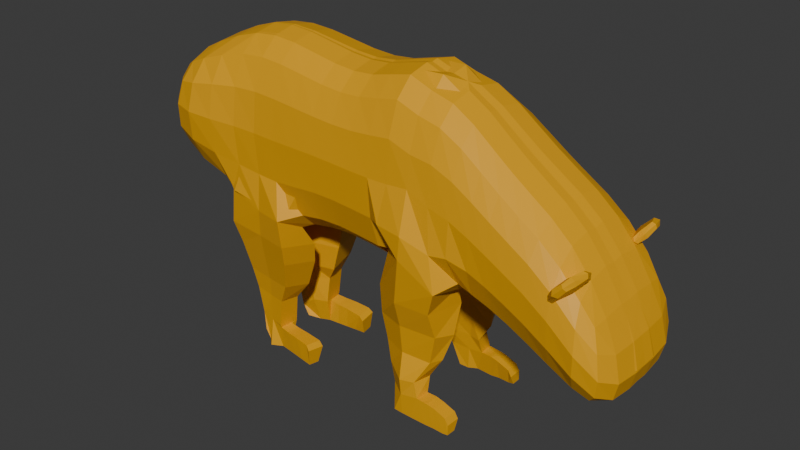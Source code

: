 # Source: OSO.blend  (saved by Blender 4.2.66; exported with 4.5.12 LTS)
import bpy
from mathutils import Matrix  # noqa: F401  (used for matrix-valued properties, if any)

bpy.ops.wm.read_factory_settings(use_empty=True)
scene = bpy.context.scene
scene.name = 'Scene'

# ---- collections
col_collection = bpy.data.collections.new('Collection'); scene.collection.children.link(col_collection)

# ---- materials (node trees are filled in below, after node groups)
mat_material = bpy.data.materials.new('Material')
mat_material.alpha_threshold = 0.0
mat_material.use_transparent_shadow = False
mat_material.roughness = 0.5
mat_material.line_color = (0.0, 0.0, 0.0, 1.0)

# ---- material node trees
mat_material.use_nodes = True; mat_material.node_tree.nodes.clear()
_N = mat_material.node_tree.nodes; _L = mat_material.node_tree.links
n0 = _N.new('ShaderNodeOutputMaterial'); n0.name = 'Material Output'; n0.location = (300, 300)
n1 = _N.new('ShaderNodeBsdfPrincipled'); n1.name = 'Principled BSDF'; n1.location = (10, 300)
n1.inputs[0].default_value = (0.8003, 0.3818, 0.0, 1.0)
n1.inputs[3].default_value = 1.45
_L.new(n1.outputs[0], n0.inputs[0])
n0.is_active_output = True

# ---- world
world_world = bpy.data.worlds.new('World'); scene.world = world_world
world_world.use_nodes = True; world_world.node_tree.nodes.clear()
_N = world_world.node_tree.nodes; _L = world_world.node_tree.links
n0 = _N.new('ShaderNodeOutputWorld'); n0.name = 'World Output'; n0.location = (300, 300)
n1 = _N.new('ShaderNodeBackground'); n1.name = 'Background'; n1.location = (10, 300)
n1.inputs[0].default_value = (0.05088, 0.05088, 0.05088, 1.0)
_L.new(n1.outputs[0], n0.inputs[0])
n0.is_active_output = True
world_world.color = (0.05088, 0.05088, 0.05088)
world_world.sun_shadow_jitter_overblur = 0.0

# ---- meshes
me_cube = bpy.data.meshes.new('Cube')
me_cube.from_pydata([(-0.3294, 0.2954, 0.6767), (-0.4164, 0.4045, -0.4258), (-0.336, -0.3114, 0.6708), (-0.452, -0.3822, -0.4182), (-0.9789, 0.2784, 0.4461), (-1.104, 0.2784, -0.1115), (-0.9759, -0.2912, 0.4518), (-1.103, -0.2912, -0.1163), (-1.175, -0.006418, -0.165), (-0.8311, 0.3342, -0.2873), (-0.3346, 0.3966, 0.1307), (-1.069, -0.3471, 0.1829), (-0.3631, -0.4125, 0.1291), (-1.069, 0.3342, 0.1829), (-0.7289, -0.3471, 0.5631), (-0.3466, -0.007982, 0.8257), (-0.8298, -0.3471, -0.2899), (-1.014, -0.006418, 0.4983), (-0.7305, 0.3342, 0.5579), (-0.3972, -0.007982, -0.6215), (-0.73, -0.006418, 0.6793), (-0.7904, -0.4745, 0.1592), (-1.168, -0.006418, 0.1881), (-0.8646, -0.006418, -0.4243), (0.4704, 0.2658, 0.6278), (-0.7859, 0.4616, 0.1585), (0.06625, 0.2752, 0.6826), (0.09706, 0.3775, -0.5034), (0.05759, -0.3068, 0.6739), (0.09404, -0.447, -0.5176), (0.06598, 0.3676, 0.1131), (0.03132, -0.3992, 0.1109), (0.04496, -0.0158, 0.8347), (-0.02112, -0.0158, -0.6913), (0.4226, 0.2658, -0.4488), (0.4618, -0.3162, 0.6192), (0.4139, -0.3162, -0.4488), (0.4626, 0.3582, 0.1146), (0.428, -0.4086, 0.1125), (0.4509, -0.02519, 0.7689), (0.371, -0.02519, -0.6185), (1.181, 0.243, 0.6948), (0.8314, 0.2555, 0.6253), (0.8011, 0.2555, -0.4491), (0.8228, -0.3265, 0.6166), (0.7924, -0.3265, -0.4491), (0.8396, 0.3479, 0.104), (0.8049, -0.4189, 0.1018), (0.8077, -0.03549, 0.7692), (0.7489, -0.03549, -0.6155), (1.546, 0.2331, 0.593), (1.188, 0.243, -0.464), (1.172, -0.339, 0.6861), (1.07, -0.315, -0.4663), (1.197, 0.3354, 0.1112), (1.162, -0.4314, 0.1091), (1.157, -0.04802, 0.8538), (1.143, -0.04802, -0.6322), (1.886, 0.2239, 0.3842), (1.531, 0.2331, -0.488), (1.538, -0.3489, 0.5843), (1.609, -0.4725, -0.5752), (1.561, 0.3255, 0.05723), (1.526, -0.4413, 0.05506), (1.522, -0.05792, 0.7413), (1.48, -0.05792, -0.6513), (2.185, 0.2161, 0.1774), (1.84, 0.2239, -0.5324), (1.877, -0.3581, 0.3756), (1.831, -0.3581, -0.5324), (1.897, 0.3163, -0.05491), (1.862, -0.4505, -0.05708), (1.86, -0.06706, 0.5113), (1.782, -0.06706, -0.6842), (2.521, 0.2084, -0.07268), (2.139, 0.2161, -0.6396), (2.176, -0.3659, 0.1687), (2.13, -0.3659, -0.6396), (2.183, 0.3085, -0.2028), (2.148, -0.4583, -0.2049), (2.164, -0.07487, 0.2913), (2.086, -0.07487, -0.7845), (2.788, 0.178, -0.4105), (2.484, 0.2084, -0.8125), (2.512, -0.3736, -0.08134), (2.475, -0.3736, -0.8125), (2.536, 0.3008, -0.4206), (2.502, -0.466, -0.4228), (2.494, -0.08259, 0.03572), (2.427, -0.08259, -0.9475), (2.795, 0.178, -0.9636), (2.777, -0.3544, -0.4175), (2.784, -0.3544, -0.9636), (2.894, 0.2307, -0.7521), (2.865, -0.4083, -0.7539), (2.787, -0.08883, -0.3847), (2.787, -0.08883, -1.047), (2.949, -0.09005, -0.8314), (2.49, -0.4519, -0.2452), (2.61, -0.4928, -0.09806), (2.529, -0.4537, -0.284), (2.649, -0.4946, -0.1368), (2.609, -0.2771, -0.1322), (2.677, -0.3759, -0.03947), (2.647, -0.2789, -0.171), (2.716, -0.3777, -0.07826), (-1.152, 0.1644, -0.1453), (-1.152, -0.1772, -0.1489), (-0.595, 0.3201, -0.3784), (-1.01, 0.3169, -0.1887), (-0.3291, 0.3731, 0.441), (-0.3407, 0.3731, -0.1924), (-1.101, -0.3297, 0.01116), (-1.022, -0.3297, 0.3443), (-0.3494, -0.3891, 0.4367), (-0.3609, -0.3891, -0.1929), (-1.024, 0.3169, 0.3405), (-1.101, 0.3169, 0.01472), (-0.5387, -0.3333, 0.625), (-0.8827, -0.3297, 0.502), (-0.3395, 0.16, 0.7965), (-0.34, -0.1759, 0.7925), (-1.008, -0.3297, -0.1932), (-0.5974, -0.3333, -0.3795), (-1.001, -0.1772, 0.4839), (-1.003, 0.1644, 0.48), (-0.8861, 0.3169, 0.4951), (-0.5362, 0.3201, 0.6252), (-0.426, -0.1185, -0.5795), (-0.4519, 0.2238, -0.6059), (-0.7272, 0.1799, 0.6515), (-0.8887, -0.006418, 0.5979), (-0.7252, -0.1928, 0.6551), (-0.5439, -0.006614, 0.762), (-0.583, -0.4509, 0.1438), (-0.7563, -0.4427, 0.3895), (-0.9528, -0.4427, 0.173), (-0.8122, -0.4427, -0.08784), (-1.142, -0.1928, 0.1873), (-1.105, -0.006418, 0.3585), (-1.142, 0.1799, 0.1874), (-1.202, -0.006418, 0.005644), (-0.8538, 0.1799, -0.3949), (-0.6296, -0.006614, -0.5325), (-0.852, -0.1928, -0.3967), (-1.057, -0.006418, -0.3054), (-0.1307, 0.2812, 0.6939), (-0.1521, -0.01131, 0.8477), (-0.1391, -0.3038, 0.6856), (-0.1614, -0.3974, 0.1172), (-0.953, 0.4298, 0.1724), (-0.7544, 0.4298, 0.3858), (-0.5665, 0.4376, 0.1442), (-0.81, 0.4298, -0.08612), (0.07074, 0.3469, 0.4385), (0.05345, 0.3469, -0.2313), (0.04583, -0.3785, 0.4322), (0.02854, -0.3785, -0.2316), (0.0531, 0.146, 0.8056), (0.05202, -0.1776, 0.7996), (0.121, -0.2387, -0.6451), (-0.003247, 0.146, -0.6542), (0.2614, -0.3115, 0.6467), (0.2292, -0.4039, 0.1115), (0.2701, 0.2705, 0.6553), (0.2502, -0.02048, 0.8018), (-0.1275, 0.3747, 0.1193), (-0.2019, -0.01131, -0.6783), (-0.1635, -0.3963, -0.5289), (-0.148, 0.3856, -0.4886), (0.4714, 0.3375, 0.4074), (0.4474, 0.3375, -0.196), (0.4464, -0.3879, 0.4011), (0.4225, -0.3879, -0.1963), (0.4588, 0.1366, 0.7412), (0.4577, -0.187, 0.7352), (0.3879, -0.187, -0.5828), (0.389, 0.1366, -0.5828), (0.6548, 0.3534, 0.1101), (0.656, 0.2609, 0.615), (0.6474, -0.321, 0.6063), (0.6202, -0.4134, 0.1079), (0.2639, 0.3629, 0.1136), (0.2245, 0.2705, -0.4825), (0.173, -0.02048, -0.6591), (0.2158, -0.3115, -0.4825), (0.8406, 0.3272, 0.3995), (0.8268, 0.3272, -0.2026), (0.8157, -0.3982, 0.3933), (0.8018, -0.3982, -0.2028), (0.8162, 0.1263, 0.7411), (0.8151, -0.1973, 0.7352), (0.7658, -0.1973, -0.5803), (0.7669, 0.1263, -0.5803), (1.005, 0.2492, 0.6597), (0.9803, -0.0418, 0.8123), (0.9874, -0.3328, -0.4638), (0.9477, -0.0418, -0.6314), (0.6124, 0.2609, -0.4392), (0.5598, -0.03004, -0.6057), (0.6346, -0.03004, 0.7547), (0.6038, -0.321, -0.4392), (1.191, 0.3147, 0.4385), (1.199, 0.3147, -0.212), (1.166, -0.4107, 0.4323), (1.127, -0.4874, -0.1833), (1.165, 0.1138, 0.8238), (1.164, -0.2098, 0.8178), (0.9718, -0.09548, -0.6229), (1.16, 0.1138, -0.5967), (1.365, 0.2377, -0.4389), (1.379, 0.3302, 0.1291), (1.345, -0.4366, 0.127), (1.333, -0.5113, -0.3787), (0.9839, -0.4252, 0.1003), (0.9958, -0.3328, 0.6511), (1.019, 0.3416, 0.1025), (0.9961, 0.2492, -0.4638), (1.558, 0.3048, 0.3588), (1.553, 0.3048, -0.247), (1.533, -0.4206, 0.3526), (1.558, -0.4644, -0.286), (1.53, 0.1039, 0.7126), (1.529, -0.2197, 0.7067), (1.576, -0.1743, -0.6624), (1.498, 0.1039, -0.6165), (1.697, -0.06259, 0.6375), (1.714, -0.3536, 0.4915), (1.633, -0.06259, -0.6556), (1.688, 0.2284, -0.4979), (1.319, -0.05325, -0.6058), (1.339, -0.05325, 0.7884), (1.363, 0.2377, 0.7027), (1.355, -0.3442, 0.6229), (1.898, 0.2956, 0.1941), (1.875, 0.2956, -0.3173), (1.874, -0.4297, 0.1878), (1.851, -0.4331, -0.3176), (1.869, 0.09476, 0.4853), (1.868, -0.2289, 0.4794), (1.8, -0.2289, -0.6508), (1.801, 0.09476, -0.6508), (2.026, -0.3621, 0.2689), (2.005, -0.4545, -0.1291), (2.035, 0.2199, 0.2775), (2.011, -0.07107, 0.397), (1.72, -0.3536, -0.4979), (1.702, -0.446, 0.01166), (1.736, 0.3208, 0.01383), (1.723, 0.2284, 0.5001), (2.189, 0.2878, 0.01409), (2.167, 0.2878, -0.44), (2.165, -0.4375, 0.007865), (2.142, -0.4375, -0.4403), (2.172, 0.08696, 0.267), (2.171, -0.2367, 0.2611), (2.103, -0.2367, -0.7519), (2.104, 0.08696, -0.7519), (2.349, 0.2123, 0.0693), (2.328, -0.07872, 0.1791), (2.294, -0.3697, -0.7183), (2.25, -0.07872, -0.8615), (2.04, 0.3123, -0.127), (1.987, 0.2199, -0.579), (1.932, -0.07107, -0.7263), (1.979, -0.3621, -0.579), (2.535, 0.2801, -0.2235), (2.517, 0.2801, -0.6332), (2.51, -0.4453, -0.2298), (2.493, -0.4453, -0.6335), (2.503, 0.07923, 0.0121), (2.502, -0.2444, 0.006144), (2.445, -0.2444, -0.9161), (2.446, 0.07923, -0.9161), (2.705, -0.4616, -0.5992), (2.662, -0.3729, -0.9092), (2.649, -0.0862, -0.1571), (2.673, -0.3729, -0.2668), (2.312, -0.4621, -0.2944), (2.341, -0.3697, 0.06064), (2.347, 0.3047, -0.2923), (2.303, 0.2123, -0.7183), (2.854, 0.2152, -0.5674), (2.865, 0.2152, -0.8943), (2.833, -0.3927, -0.5725), (2.843, -0.3927, -0.8945), (2.792, 0.07476, -0.3959), (2.787, -0.2522, -0.4008), (2.793, -0.2522, -1.022), (2.797, 0.07476, -1.022), (2.95, 0.09381, -0.8203), (2.899, -0.0899, -0.6213), (2.934, -0.2736, -0.8213), (2.907, -0.0899, -0.9803), (2.739, 0.2892, -0.5971), (2.671, 0.2007, -0.9092), (2.616, -0.0862, -1.023), (2.682, 0.2007, -0.2584), (2.497, -0.457, -0.2767), (2.548, -0.496, -0.1549), (2.631, -0.5093, -0.1151), (2.596, -0.4982, -0.2022), (2.583, -0.3754, -0.237), (2.692, -0.4558, -0.1015), (2.693, -0.3135, -0.1274), (2.627, -0.2624, -0.154), (2.709, -0.3726, -0.04678), (2.641, -0.308, -0.08425), (2.536, -0.3732, -0.1897), (2.645, -0.4535, -0.05419), (-0.5391, 0.1728, 0.7333), (-0.8847, 0.173, 0.5725), (-0.8823, -0.1858, 0.5773), (-0.5384, -0.1861, 0.7332), (-0.5909, -0.4222, -0.1456), (-0.5596, -0.4222, 0.4176), (-0.913, -0.4149, 0.3609), (-0.9835, -0.4149, -0.02834), (-1.175, -0.1858, 0.01211), (-1.084, -0.1858, 0.3515), (-1.085, 0.173, 0.3493), (-1.175, 0.173, 0.01453), (-1.042, 0.173, -0.2779), (-0.6174, 0.1728, -0.5005), (-0.6167, -0.1861, -0.5013), (-1.04, -0.1858, -0.281), (-0.1883, -0.2084, -0.6321), (-0.1254, 0.3537, 0.4466), (-0.145, -0.1739, 0.8127), (-0.1497, -0.3763, 0.4406), (-0.9843, 0.4021, -0.02528), (-0.9148, 0.4021, 0.3561), (-0.5484, 0.409, 0.4178), (-0.5798, 0.409, -0.1448), (0.1909, 0.1413, -0.6226), (0.2718, 0.3422, 0.4232), (0.2469, -0.3832, 0.4169), (0.2582, 0.1413, 0.7734), (-0.1594, -0.3763, -0.2236), (-0.1351, 0.3537, -0.2234), (-0.144, 0.1513, 0.8184), (-0.1846, 0.1513, -0.6414), (0.6417, -0.1919, 0.7212), (0.5779, 0.1318, -0.5704), (0.6607, 0.3326, 0.3975), (0.6357, -0.3927, 0.3912), (0.2571, -0.1823, 0.7674), (0.2243, -0.3832, -0.2157), (0.2492, 0.3422, -0.2154), (0.1899, -0.1823, -0.6226), (1.015, 0.3209, 0.4164), (0.9903, -0.4045, 0.4102), (0.9888, 0.12, 0.7832), (0.9642, -0.2036, -0.596), (0.6143, -0.3927, -0.1933), (0.6392, 0.3326, -0.193), (0.5768, -0.1919, -0.5704), (0.6427, 0.1318, 0.7272), (1.348, 0.1086, 0.8299), (1.327, -0.183, -0.5978), (1.379, 0.3094, -0.1897), (1.354, -0.5165, -0.19), (0.9653, 0.12, -0.596), (0.9877, -0.2036, 0.7772), (0.989, -0.4045, -0.2142), (1.014, 0.3209, -0.2139), (1.72, 0.3001, -0.2696), (1.692, -0.4525, -0.2698), (1.704, -0.2244, 0.6043), (1.652, 0.09924, -0.6214), (1.349, -0.4159, 0.3736), (1.374, 0.3094, 0.451), (1.337, 0.1086, -0.5705), (1.347, -0.2151, 0.7527), (1.95, 0.09075, -0.6934), (2.044, 0.2916, 0.103), (2.019, -0.4338, 0.09678), (2.02, 0.09075, 0.372), (1.651, -0.2244, -0.6214), (1.705, 0.09924, 0.6102), (1.711, -0.4253, 0.2824), (1.736, 0.3001, 0.2886), (2.354, 0.284, -0.08529), (2.329, -0.4414, -0.09152), (2.336, 0.0831, 0.1553), (2.267, -0.2405, -0.8292), (2.019, -0.2329, 0.3661), (1.995, -0.4338, -0.3741), (2.02, 0.2916, -0.3738), (1.949, -0.2329, -0.6934), (2.632, -0.2478, -0.9947), (2.717, 0.2692, -0.7727), (2.693, -0.4416, -0.773), (2.657, -0.2478, -0.1847), (2.268, 0.0831, -0.8292), (2.335, -0.2405, 0.1493), (2.306, -0.4414, -0.5228), (2.33, 0.284, -0.5225), (2.911, 0.08664, -0.962), (2.9, 0.08664, -0.6194), (2.888, -0.2661, -0.6225), (2.899, -0.2661, -0.9621), (2.658, 0.07539, -0.1789), (2.695, -0.4416, -0.4169), (2.719, 0.2692, -0.4108), (2.633, 0.07539, -0.9947), (2.561, -0.5178, -0.1887), (2.645, -0.4105, -0.1838), (2.68, -0.2916, -0.0936), (2.58, -0.4075, -0.1187), (2.545, -0.3624, -0.2286), (2.683, -0.4666, -0.06263), (0.9998, -0.3312, -0.7708), (0.9764, -0.1209, -0.8019), (1.264, -0.4684, -0.764), (1.539, -0.4396, -0.7761), (1.574, -0.1378, -0.8143), (1.331, -0.135, -0.8098), (1.031, -0.3448, -0.9912), (1.006, -0.2038, -1.024), (1.259, -0.4091, -0.9851), (1.546, -0.372, -0.9968), (1.584, -0.2164, -1.038), (1.325, -0.2143, -1.033), (1.072, -0.3323, -1.207), (1.068, -0.2283, -1.208), (1.257, -0.3811, -1.226), (1.48, -0.3434, -1.252), (1.525, -0.2629, -1.252), (1.352, -0.2456, -1.234), (1.1, -0.328, -1.402), (1.097, -0.2458, -1.402), (1.273, -0.427, -1.433), (1.381, -0.3961, -1.432), (1.414, -0.2653, -1.432), (1.329, -0.2724, -1.426), (1.149, -0.3399, -1.556), (1.15, -0.2769, -1.553), (1.271, -0.4099, -1.575), (1.414, -0.3994, -1.556), (1.423, -0.2979, -1.558), (1.308, -0.2862, -1.562), (1.199, -0.3973, -1.749), (1.22, -0.2922, -1.748), (1.269, -0.3961, -1.754), (1.35, -0.3978, -1.754), (1.362, -0.3306, -1.752), (1.291, -0.303, -1.757), (1.701, -0.3974, -1.664), (1.703, -0.2958, -1.665), (1.701, -0.3988, -1.747), (1.703, -0.3308, -1.746), (1.573, -0.3984, -1.574), (1.571, -0.2968, -1.575), (1.567, -0.3307, -1.75), (1.568, -0.3983, -1.751), (1.672, -0.3979, -1.613), (1.655, -0.3985, -1.754), (1.674, -0.2963, -1.613), (1.659, -0.3307, -1.753), (1.51, -0.2974, -1.559), (1.494, -0.3306, -1.759), (1.504, -0.3989, -1.563), (1.494, -0.398, -1.755), (-0.5096, -0.3626, -0.7396), (-0.5353, -0.07689, -0.8014), (0.1016, -0.4252, -0.7495), (0.1358, -0.1401, -0.8316), (-0.188, -0.3766, -0.7589), (-0.1507, -0.09217, -0.8375), (-0.4647, -0.3264, -0.9199), (-0.489, -0.0566, -0.9783), (0.07992, -0.3907, -0.9245), (0.1122, -0.1215, -1.002), (-0.196, -0.3449, -0.9405), (-0.1608, -0.0763, -1.015), (-0.416, -0.2872, -1.169), (-0.435, -0.07707, -1.215), (0.01675, -0.3394, -1.171), (0.04191, -0.1297, -1.232), (-0.1982, -0.3037, -1.184), (-0.1707, -0.09451, -1.242), (-0.3743, -0.2739, -1.338), (-0.3863, -0.09784, -1.344), (-0.06745, -0.3123, -1.347), (-0.05071, -0.1694, -1.366), (-0.2104, -0.2878, -1.352), (-0.1921, -0.09883, -1.383), (-0.3237, -0.275, -1.565), (-0.3348, -0.1128, -1.573), (-0.09821, -0.3092, -1.588), (-0.0805, -0.163, -1.604), (-0.2082, -0.2914, -1.576), (-0.1893, -0.1173, -1.599), (-0.2904, -0.293, -1.705), (-0.3138, -0.1144, -1.682), (-0.1004, -0.2998, -1.611), (-0.08493, -0.2079, -1.613), (-0.2565, -0.2837, -1.79), (-0.2584, -0.1162, -1.781), (-0.1103, -0.2844, -1.806), (-0.1009, -0.2041, -1.816), (-0.2097, -0.3206, -1.813), (-0.1845, -0.1766, -1.819), (0.248, -0.3414, -1.675), (0.2631, -0.2132, -1.691), (0.2346, -0.3261, -1.817), (0.244, -0.2457, -1.827), (0.06219, -0.3052, -1.811), (0.08448, -0.3206, -1.624), (0.07159, -0.2249, -1.822), (0.09972, -0.2106, -1.634), (0.1484, -0.3157, -1.814), (0.1578, -0.2353, -1.824), (0.214, -0.331, -1.638), (0.2291, -0.2119, -1.651), (-0.01863, -0.3102, -1.62), (-0.003268, -0.2092, -1.626), (-0.02404, -0.2948, -1.808), (-0.01463, -0.2145, -1.819)], [], [(0, 127, 310, 120), (127, 18, 130, 310), (310, 130, 20, 133), (120, 310, 133, 15), (18, 126, 311, 130), (126, 4, 125, 311), (311, 125, 17, 131), (130, 311, 131, 20), (20, 131, 312, 132), (131, 17, 124, 312), (312, 124, 6, 119), (132, 312, 119, 14), (15, 133, 313, 121), (133, 20, 132, 313), (313, 132, 14, 118), (121, 313, 118, 2), (3, 115, 314, 123), (115, 12, 134, 314), (314, 134, 21, 137), (123, 314, 137, 16), (12, 114, 315, 134), (114, 2, 118, 315), (315, 118, 14, 135), (134, 315, 135, 21), (21, 135, 316, 136), (135, 14, 119, 316), (316, 119, 6, 113), (136, 316, 113, 11), (16, 137, 317, 122), (137, 21, 136, 317), (317, 136, 11, 112), (122, 317, 112, 7), (7, 112, 318, 107), (112, 11, 138, 318), (318, 138, 22, 141), (107, 318, 141, 8), (11, 113, 319, 138), (113, 6, 124, 319), (319, 124, 17, 139), (138, 319, 139, 22), (22, 139, 320, 140), (139, 17, 125, 320), (320, 125, 4, 116), (140, 320, 116, 13), (8, 141, 321, 106), (141, 22, 140, 321), (321, 140, 13, 117), (106, 321, 117, 5), (5, 109, 322, 106), (109, 9, 142, 322), (322, 142, 23, 145), (106, 322, 145, 8), (9, 108, 323, 142), (108, 1, 129, 323), (323, 129, 19, 143), (142, 323, 143, 23), (23, 143, 324, 144), (143, 19, 128, 324), (324, 128, 3, 123), (144, 324, 123, 16), (8, 145, 325, 107), (145, 23, 144, 325), (325, 144, 16, 122), (107, 325, 122, 7), (160, 29, 466, 467), (128, 19, 167, 326), (326, 167, 33, 160), (3, 128, 465, 464), (10, 110, 327, 166), (110, 0, 146, 327), (327, 146, 26, 154), (166, 327, 154, 30), (15, 121, 328, 147), (121, 2, 148, 328), (328, 148, 28, 159), (147, 328, 159, 32), (2, 114, 329, 148), (114, 12, 149, 329), (329, 149, 31, 156), (148, 329, 156, 28), (5, 117, 330, 109), (117, 13, 150, 330), (330, 150, 25, 153), (109, 330, 153, 9), (13, 116, 331, 150), (116, 4, 126, 331), (331, 126, 18, 151), (150, 331, 151, 25), (25, 151, 332, 152), (151, 18, 127, 332), (332, 127, 0, 110), (152, 332, 110, 10), (9, 153, 333, 108), (153, 25, 152, 333), (333, 152, 10, 111), (108, 333, 111, 1), (33, 161, 334, 184), (161, 27, 183, 334), (334, 183, 34, 177), (184, 334, 177, 40), (30, 154, 335, 182), (154, 26, 164, 335), (335, 164, 24, 170), (182, 335, 170, 37), (28, 156, 336, 162), (156, 31, 163, 336), (336, 163, 38, 172), (162, 336, 172, 35), (26, 158, 337, 164), (158, 32, 165, 337), (337, 165, 39, 174), (164, 337, 174, 24), (12, 115, 338, 149), (115, 3, 168, 338), (338, 168, 29, 157), (149, 338, 157, 31), (1, 111, 339, 169), (111, 10, 166, 339), (339, 166, 30, 155), (169, 339, 155, 27), (0, 120, 340, 146), (120, 15, 147, 340), (340, 147, 32, 158), (146, 340, 158, 26), (19, 129, 341, 167), (129, 1, 169, 341), (341, 169, 27, 161), (167, 341, 161, 33), (39, 175, 342, 200), (175, 35, 180, 342), (342, 180, 44, 191), (200, 342, 191, 48), (40, 177, 343, 199), (177, 34, 198, 343), (343, 198, 43, 193), (199, 343, 193, 49), (37, 170, 344, 178), (170, 24, 179, 344), (344, 179, 42, 186), (178, 344, 186, 46), (35, 172, 345, 180), (172, 38, 181, 345), (345, 181, 47, 188), (180, 345, 188, 44), (32, 159, 346, 165), (159, 28, 162, 346), (346, 162, 35, 175), (165, 346, 175, 39), (31, 157, 347, 163), (157, 29, 185, 347), (347, 185, 36, 173), (163, 347, 173, 38), (27, 155, 348, 183), (155, 30, 182, 348), (348, 182, 37, 171), (183, 348, 171, 34), (29, 160, 349, 185), (160, 33, 184, 349), (349, 184, 40, 176), (185, 349, 176, 36), (46, 186, 350, 216), (186, 42, 194, 350), (350, 194, 41, 202), (216, 350, 202, 54), (44, 188, 351, 215), (188, 47, 214, 351), (351, 214, 55, 204), (215, 351, 204, 52), (42, 190, 352, 194), (190, 48, 195, 352), (352, 195, 56, 206), (194, 352, 206, 41), (45, 192, 353, 196), (192, 49, 197, 353), (353, 197, 57, 208), (196, 353, 208, 53), (38, 173, 354, 181), (173, 36, 201, 354), (354, 201, 45, 189), (181, 354, 189, 47), (34, 171, 355, 198), (171, 37, 178, 355), (355, 178, 46, 187), (198, 355, 187, 43), (36, 176, 356, 201), (176, 40, 199, 356), (356, 199, 49, 192), (201, 356, 192, 45), (24, 174, 357, 179), (174, 39, 200, 357), (357, 200, 48, 190), (179, 357, 190, 42), (41, 206, 358, 232), (206, 56, 231, 358), (358, 231, 64, 222), (232, 358, 222, 50), (208, 359, 417, 413), (208, 57, 230, 359), (359, 230, 65, 224), (359, 224, 416, 417), (51, 203, 360, 210), (203, 54, 211, 360), (360, 211, 62, 219), (210, 360, 219, 59), (55, 205, 361, 212), (205, 53, 213, 361), (361, 213, 61, 221), (212, 361, 221, 63), (49, 193, 362, 197), (193, 43, 217, 362), (362, 217, 51, 209), (197, 362, 209, 57), (48, 191, 363, 195), (191, 44, 215, 363), (363, 215, 52, 207), (195, 363, 207, 56), (47, 189, 364, 214), (189, 45, 196, 364), (364, 196, 53, 205), (214, 364, 205, 55), (43, 187, 365, 217), (187, 46, 216, 365), (365, 216, 54, 203), (217, 365, 203, 51), (59, 219, 366, 229), (219, 62, 248, 366), (366, 248, 70, 235), (229, 366, 235, 67), (63, 221, 367, 247), (221, 61, 246, 367), (367, 246, 69, 237), (247, 367, 237, 71), (64, 223, 368, 226), (223, 60, 227, 368), (368, 227, 68, 239), (226, 368, 239, 72), (65, 225, 369, 228), (225, 59, 229, 369), (369, 229, 67, 241), (228, 369, 241, 73), (52, 204, 370, 233), (204, 55, 212, 370), (370, 212, 63, 220), (233, 370, 220, 60), (54, 202, 371, 211), (202, 41, 232, 371), (371, 232, 50, 218), (211, 371, 218, 62), (57, 209, 372, 230), (209, 51, 210, 372), (372, 210, 59, 225), (230, 372, 225, 65), (56, 207, 373, 231), (207, 52, 233, 373), (373, 233, 60, 223), (231, 373, 223, 64), (73, 241, 374, 264), (241, 67, 263, 374), (374, 263, 75, 257), (264, 374, 257, 81), (70, 234, 375, 262), (234, 58, 244, 375), (375, 244, 66, 250), (262, 375, 250, 78), (68, 236, 376, 242), (236, 71, 243, 376), (376, 243, 79, 252), (242, 376, 252, 76), (58, 238, 377, 244), (238, 72, 245, 377), (377, 245, 80, 254), (244, 377, 254, 66), (61, 224, 378, 246), (224, 65, 228, 378), (378, 228, 73, 240), (246, 378, 240, 69), (50, 222, 379, 249), (222, 64, 226, 379), (379, 226, 72, 238), (249, 379, 238, 58), (60, 220, 380, 227), (220, 63, 247, 380), (380, 247, 71, 236), (227, 380, 236, 68), (62, 218, 381, 248), (218, 50, 249, 381), (381, 249, 58, 234), (248, 381, 234, 70), (78, 250, 382, 280), (250, 66, 258, 382), (382, 258, 74, 266), (280, 382, 266, 86), (76, 252, 383, 279), (252, 79, 278, 383), (383, 278, 87, 268), (279, 383, 268, 84), (66, 254, 384, 258), (254, 80, 259, 384), (384, 259, 88, 270), (258, 384, 270, 74), (77, 256, 385, 260), (256, 81, 261, 385), (385, 261, 89, 272), (260, 385, 272, 85), (72, 239, 386, 245), (239, 68, 242, 386), (386, 242, 76, 255), (245, 386, 255, 80), (71, 237, 387, 243), (237, 69, 265, 387), (387, 265, 77, 253), (243, 387, 253, 79), (67, 235, 388, 263), (235, 70, 262, 388), (388, 262, 78, 251), (263, 388, 251, 75), (69, 240, 389, 265), (240, 73, 264, 389), (389, 264, 81, 256), (265, 389, 256, 77), (85, 272, 390, 275), (272, 89, 296, 390), (390, 296, 96, 288), (275, 390, 288, 92), (83, 267, 391, 295), (267, 86, 294, 391), (391, 294, 93, 283), (295, 391, 283, 90), (87, 269, 392, 274), (269, 85, 275, 392), (392, 275, 92, 285), (274, 392, 285, 94), (88, 271, 393, 276), (271, 84, 277, 393), (393, 277, 91, 287), (276, 393, 287, 95), (81, 257, 394, 261), (257, 75, 281, 394), (394, 281, 83, 273), (261, 394, 273, 89), (80, 255, 395, 259), (255, 76, 279, 395), (395, 279, 84, 271), (259, 395, 271, 88), (79, 253, 396, 278), (253, 77, 260, 396), (396, 260, 85, 269), (278, 396, 269, 87), (75, 251, 397, 281), (251, 78, 280, 397), (397, 280, 86, 267), (281, 397, 267, 83), (90, 283, 398, 289), (283, 93, 290, 398), (398, 290, 97, 293), (289, 398, 293, 96), (93, 282, 399, 290), (282, 82, 286, 399), (399, 286, 95, 291), (290, 399, 291, 97), (97, 291, 400, 292), (291, 95, 287, 400), (400, 287, 91, 284), (292, 400, 284, 94), (96, 293, 401, 288), (293, 97, 292, 401), (401, 292, 94, 285), (288, 401, 285, 92), (74, 270, 402, 297), (270, 88, 276, 402), (402, 276, 95, 286), (297, 402, 286, 82), (84, 268, 403, 277), (268, 87, 274, 403), (403, 274, 94, 284), (277, 403, 284, 91), (86, 266, 404, 294), (266, 74, 297, 404), (404, 297, 82, 282), (294, 404, 282, 93), (89, 273, 405, 296), (273, 83, 295, 405), (405, 295, 90, 289), (296, 405, 289, 96), (98, 299, 406, 298), (299, 99, 300, 406), (406, 300, 101, 301), (298, 406, 301, 100), (100, 301, 407, 302), (301, 101, 303, 407), (407, 303, 105, 304), (302, 407, 304, 104), (104, 304, 408, 305), (304, 105, 306, 408), (408, 306, 103, 307), (305, 408, 307, 102), (102, 307, 409, 308), (307, 103, 309, 409), (409, 309, 99, 299), (308, 409, 299, 98), (100, 302, 410, 298), (302, 104, 305, 410), (410, 305, 102, 308), (298, 410, 308, 98), (105, 303, 411, 306), (303, 101, 300, 411), (411, 300, 99, 309), (306, 411, 309, 103), (415, 414, 420, 421), (413, 417, 423, 419), (53, 208, 413, 412), (61, 213, 414, 415), (213, 53, 412, 414), (224, 61, 415, 416), (422, 421, 427, 428), (423, 422, 428, 429), (412, 413, 419, 418), (417, 416, 422, 423), (416, 415, 421, 422), (414, 412, 418, 420), (427, 426, 432, 433), (425, 429, 435, 431), (420, 418, 424, 426), (419, 423, 429, 425), (421, 420, 426, 427), (418, 419, 425, 424), (434, 433, 439, 440), (435, 434, 440, 441), (424, 425, 431, 430), (429, 428, 434, 435), (428, 427, 433, 434), (426, 424, 430, 432), (439, 438, 444, 445), (437, 441, 447, 443), (432, 430, 436, 438), (431, 435, 441, 437), (433, 432, 438, 439), (430, 431, 437, 436), (442, 443, 447, 444), (444, 447, 446, 445), (436, 437, 443, 442), (441, 440, 446, 447), (458, 456, 448, 449), (438, 436, 442, 444), (449, 448, 450, 451), (459, 458, 449, 451), (456, 457, 450, 448), (457, 459, 451, 450), (463, 461, 454, 455), (462, 463, 455, 452), (461, 460, 453, 454), (460, 462, 452, 453), (455, 454, 459, 457), (452, 455, 457, 456), (454, 453, 458, 459), (453, 452, 456, 458), (440, 439, 462, 460), (446, 440, 460, 461), (439, 445, 463, 462), (445, 446, 461, 463), (466, 468, 474, 472), (465, 469, 475, 471), (29, 168, 468, 466), (326, 160, 467, 469), (128, 326, 469, 465), (168, 3, 464, 468), (474, 470, 476, 480), (475, 473, 479, 481), (464, 465, 471, 470), (469, 467, 473, 475), (468, 464, 470, 474), (467, 466, 472, 473), (478, 480, 486, 484), (477, 481, 487, 483), (473, 472, 478, 479), (471, 475, 481, 477), (472, 474, 480, 478), (470, 471, 477, 476), (483, 487, 493, 489), (485, 484, 490, 491), (476, 477, 483, 482), (481, 479, 485, 487), (480, 476, 482, 486), (479, 478, 484, 485), (488, 489, 495, 494), (484, 486, 492, 490), (482, 483, 489, 488), (487, 485, 491, 493), (486, 482, 488, 492), (489, 493, 503, 499, 495), (497, 501, 503, 493, 491), (490, 492, 502, 500, 496), (491, 490, 496, 497), (498, 499, 503, 502), (502, 503, 501, 500), (494, 495, 499, 498), (514, 512, 506, 504), (505, 504, 506, 507), (512, 513, 507, 506), (515, 514, 504, 505), (513, 515, 505, 507), (494, 498, 502, 492, 488), (519, 517, 511, 510), (517, 516, 509, 511), (518, 519, 510, 508), (516, 518, 508, 509), (510, 511, 515, 513), (511, 509, 514, 515), (508, 510, 513, 512), (509, 508, 512, 514), (496, 500, 518, 516), (500, 501, 519, 518), (497, 496, 516, 517), (501, 497, 517, 519)])
_uv = me_cube.uv_layers.new(name='UVMap')
_uv.uv.foreach_set('vector', [0.625, 0.5, 0.6875, 0.5, 0.6897, 0.5625, 0.6437, 0.5629, 0.6875, 0.5, 0.75, 0.5, 0.75, 0.5625, 0.6897, 0.5625, 0.6897, 0.5625, 0.75, 0.5625, 0.75, 0.625, 0.6901, 0.625, 0.6437, 0.5629, 0.6897, 0.5625, 0.6901, 0.625, 0.6458, 0.625, 0.75, 0.5, 0.8125, 0.5, 0.8125, 0.5625, 0.75, 0.5625, 0.8125, 0.5, 0.875, 0.5, 0.875, 0.5625, 0.8125, 0.5625, 0.8125, 0.5625, 0.875, 0.5625, 0.875, 0.625, 0.8125, 0.625, 0.75, 0.5625, 0.8125, 0.5625, 0.8125, 0.625, 0.75, 0.625, 0.75, 0.625, 0.8125, 0.625, 0.8125, 0.6875, 0.75, 0.6875, 0.8125, 0.625, 0.875, 0.625, 0.875, 0.6875, 0.8125, 0.6875, 0.8125, 0.6875, 0.875, 0.6875, 0.875, 0.75, 0.8125, 0.75, 0.75, 0.6875, 0.8125, 0.6875, 0.8125, 0.75, 0.75, 0.75, 0.6458, 0.625, 0.6901, 0.625, 0.6897, 0.6875, 0.6437, 0.6871, 0.6901, 0.625, 0.75, 0.625, 0.75, 0.6875, 0.6897, 0.6875, 0.6897, 0.6875, 0.75, 0.6875, 0.75, 0.75, 0.6875, 0.75, 0.6437, 0.6871, 0.6897, 0.6875, 0.6875, 0.75, 0.625, 0.75, 0.375, 0.75, 0.4379, 0.7687, 0.4375, 0.8147, 0.375, 0.8125, 0.4379, 0.7687, 0.5, 0.7708, 0.5, 0.8151, 0.4375, 0.8147, 0.4375, 0.8147, 0.5, 0.8151, 0.5, 0.875, 0.4375, 0.875, 0.375, 0.8125, 0.4375, 0.8147, 0.4375, 0.875, 0.375, 0.875, 0.5, 0.7708, 0.5621, 0.7687, 0.5625, 0.8147, 0.5, 0.8151, 0.5621, 0.7687, 0.625, 0.75, 0.625, 0.8125, 0.5625, 0.8147, 0.5625, 0.8147, 0.625, 0.8125, 0.625, 0.875, 0.5625, 0.875, 0.5, 0.8151, 0.5625, 0.8147, 0.5625, 0.875, 0.5, 0.875, 0.5, 0.875, 0.5625, 0.875, 0.5625, 0.9375, 0.5, 0.9375, 0.5625, 0.875, 0.625, 0.875, 0.625, 0.9375, 0.5625, 0.9375, 0.5625, 0.9375, 0.625, 0.9375, 0.625, 1.0, 0.5625, 1.0, 0.5, 0.9375, 0.5625, 0.9375, 0.5625, 1.0, 0.5, 1.0, 0.375, 0.875, 0.4375, 0.875, 0.4375, 0.9375, 0.375, 0.9375, 0.4375, 0.875, 0.5, 0.875, 0.5, 0.9375, 0.4375, 0.9375, 0.4375, 0.9375, 0.5, 0.9375, 0.5, 1.0, 0.4375, 1.0, 0.375, 0.9375, 0.4375, 0.9375, 0.4375, 1.0, 0.375, 1.0, 0.375, 0.0, 0.4375, 0.0, 0.4375, 0.0625, 0.375, 0.0625, 0.4375, 0.0, 0.5, 0.0, 0.5, 0.0625, 0.4375, 0.0625, 0.4375, 0.0625, 0.5, 0.0625, 0.5, 0.125, 0.4375, 0.125, 0.375, 0.0625, 0.4375, 0.0625, 0.4375, 0.125, 0.375, 0.125, 0.5, 0.0, 0.5625, 0.0, 0.5625, 0.0625, 0.5, 0.0625, 0.5625, 0.0, 0.625, 0.0, 0.625, 0.0625, 0.5625, 0.0625, 0.5625, 0.0625, 0.625, 0.0625, 0.625, 0.125, 0.5625, 0.125, 0.5, 0.0625, 0.5625, 0.0625, 0.5625, 0.125, 0.5, 0.125, 0.5, 0.125, 0.5625, 0.125, 0.5625, 0.1875, 0.5, 0.1875, 0.5625, 0.125, 0.625, 0.125, 0.625, 0.1875, 0.5625, 0.1875, 0.5625, 0.1875, 0.625, 0.1875, 0.625, 0.25, 0.5625, 0.25, 0.5, 0.1875, 0.5625, 0.1875, 0.5625, 0.25, 0.5, 0.25, 0.375, 0.125, 0.4375, 0.125, 0.4375, 0.1875, 0.375, 0.1875, 0.4375, 0.125, 0.5, 0.125, 0.5, 0.1875, 0.4375, 0.1875, 0.4375, 0.1875, 0.5, 0.1875, 0.5, 0.25, 0.4375, 0.25, 0.375, 0.1875, 0.4375, 0.1875, 0.4375, 0.25, 0.375, 0.25, 0.125, 0.5, 0.1875, 0.5, 0.1875, 0.5625, 0.125, 0.5625, 0.1875, 0.5, 0.25, 0.5, 0.25, 0.5625, 0.1875, 0.5625, 0.1875, 0.5625, 0.25, 0.5625, 0.25, 0.625, 0.1875, 0.625, 0.125, 0.5625, 0.1875, 0.5625, 0.1875, 0.625, 0.125, 0.625, 0.25, 0.5, 0.3125, 0.5, 0.3103, 0.5625, 0.25, 0.5625, 0.3125, 0.5, 0.375, 0.5, 0.3563, 0.5629, 0.3103, 0.5625, 0.3103, 0.5625, 0.3563, 0.5629, 0.3542, 0.625, 0.3099, 0.625, 0.25, 0.5625, 0.3103, 0.5625, 0.3099, 0.625, 0.25, 0.625, 0.25, 0.625, 0.3099, 0.625, 0.3103, 0.6875, 0.25, 0.6875, 0.3099, 0.625, 0.3542, 0.625, 0.3563, 0.6871, 0.3103, 0.6875, 0.3103, 0.6875, 0.3563, 0.6871, 0.375, 0.75, 0.3125, 0.75, 0.25, 0.6875, 0.3103, 0.6875, 0.3125, 0.75, 0.25, 0.75, 0.125, 0.625, 0.1875, 0.625, 0.1875, 0.6875, 0.125, 0.6875, 0.1875, 0.625, 0.25, 0.625, 0.25, 0.6875, 0.1875, 0.6875, 0.1875, 0.6875, 0.25, 0.6875, 0.25, 0.75, 0.1875, 0.75, 0.125, 0.6875, 0.1875, 0.6875, 0.1875, 0.75, 0.125, 0.75, 0.3776, 0.6849, 0.3958, 0.7292, 0.3958, 0.7292, 0.3776, 0.6849, 0.3563, 0.6871, 0.3542, 0.625, 0.3724, 0.625, 0.375, 0.6853, 0.375, 0.6853, 0.3724, 0.625, 0.375, 0.625, 0.3776, 0.6849, 0.375, 0.75, 0.3563, 0.6871, 0.3563, 0.6871, 0.375, 0.75, 0.5, 0.4792, 0.5621, 0.4813, 0.5603, 0.5, 0.5, 0.4974, 0.5621, 0.4813, 0.625, 0.5, 0.6063, 0.5187, 0.5603, 0.5, 0.5603, 0.5, 0.6063, 0.5187, 0.6042, 0.5208, 0.5599, 0.5026, 0.5, 0.4974, 0.5603, 0.5, 0.5599, 0.5026, 0.5, 0.5, 0.6458, 0.625, 0.6437, 0.6871, 0.625, 0.6853, 0.6276, 0.625, 0.6437, 0.6871, 0.625, 0.75, 0.6063, 0.7313, 0.625, 0.6853, 0.625, 0.6853, 0.6063, 0.7313, 0.6042, 0.7292, 0.6224, 0.6849, 0.6276, 0.625, 0.625, 0.6853, 0.6224, 0.6849, 0.625, 0.625, 0.625, 0.75, 0.5621, 0.7687, 0.5603, 0.75, 0.6063, 0.7313, 0.5621, 0.7687, 0.5, 0.7708, 0.5, 0.7526, 0.5603, 0.75, 0.5603, 0.75, 0.5, 0.7526, 0.5, 0.75, 0.5599, 0.7474, 0.6063, 0.7313, 0.5603, 0.75, 0.5599, 0.7474, 0.6042, 0.7292, 0.375, 0.25, 0.4375, 0.25, 0.4375, 0.3125, 0.375, 0.3125, 0.4375, 0.25, 0.5, 0.25, 0.5, 0.3125, 0.4375, 0.3125, 0.4375, 0.3125, 0.5, 0.3125, 0.5, 0.375, 0.4375, 0.375, 0.375, 0.3125, 0.4375, 0.3125, 0.4375, 0.375, 0.375, 0.375, 0.5, 0.25, 0.5625, 0.25, 0.5625, 0.3125, 0.5, 0.3125, 0.5625, 0.25, 0.625, 0.25, 0.625, 0.3125, 0.5625, 0.3125, 0.5625, 0.3125, 0.625, 0.3125, 0.625, 0.375, 0.5625, 0.375, 0.5, 0.3125, 0.5625, 0.3125, 0.5625, 0.375, 0.5, 0.375, 0.5, 0.375, 0.5625, 0.375, 0.5625, 0.4353, 0.5, 0.4349, 0.5625, 0.375, 0.625, 0.375, 0.625, 0.4375, 0.5625, 0.4353, 0.5625, 0.4353, 0.625, 0.4375, 0.625, 0.5, 0.5621, 0.4813, 0.5, 0.4349, 0.5625, 0.4353, 0.5621, 0.4813, 0.5, 0.4792, 0.375, 0.375, 0.4375, 0.375, 0.4375, 0.4353, 0.375, 0.4375, 0.4375, 0.375, 0.5, 0.375, 0.5, 0.4349, 0.4375, 0.4353, 0.4375, 0.4353, 0.5, 0.4349, 0.5, 0.4792, 0.4379, 0.4813, 0.375, 0.4375, 0.4375, 0.4353, 0.4379, 0.4813, 0.375, 0.5, 0.375, 0.625, 0.3776, 0.5651, 0.3776, 0.5651, 0.375, 0.625, 0.3776, 0.5651, 0.3958, 0.5208, 0.3958, 0.5208, 0.3776, 0.5651, 0.3776, 0.5651, 0.3958, 0.5208, 0.3958, 0.5208, 0.3776, 0.5651, 0.375, 0.625, 0.3776, 0.5651, 0.3776, 0.5651, 0.375, 0.625, 0.5, 0.5, 0.5599, 0.5026, 0.5599, 0.5026, 0.5, 0.5, 0.5599, 0.5026, 0.6042, 0.5208, 0.6042, 0.5208, 0.5599, 0.5026, 0.5599, 0.5026, 0.6042, 0.5208, 0.6042, 0.5208, 0.5599, 0.5026, 0.5, 0.5, 0.5599, 0.5026, 0.5599, 0.5026, 0.5, 0.5, 0.6042, 0.7292, 0.5599, 0.7474, 0.5599, 0.7474, 0.6042, 0.7292, 0.5599, 0.7474, 0.5, 0.75, 0.5, 0.75, 0.5599, 0.7474, 0.5599, 0.7474, 0.5, 0.75, 0.5, 0.75, 0.5599, 0.7474, 0.6042, 0.7292, 0.5599, 0.7474, 0.5599, 0.7474, 0.6042, 0.7292, 0.6042, 0.5208, 0.6224, 0.5651, 0.6224, 0.5651, 0.6042, 0.5208, 0.6224, 0.5651, 0.625, 0.625, 0.625, 0.625, 0.6224, 0.5651, 0.6224, 0.5651, 0.625, 0.625, 0.625, 0.625, 0.6224, 0.5651, 0.6042, 0.5208, 0.6224, 0.5651, 0.6224, 0.5651, 0.6042, 0.5208, 0.5, 0.7708, 0.4379, 0.7687, 0.4397, 0.75, 0.5, 0.7526, 0.4379, 0.7687, 0.375, 0.75, 0.3937, 0.7313, 0.4397, 0.75, 0.4397, 0.75, 0.3937, 0.7313, 0.3958, 0.7292, 0.4401, 0.7474, 0.5, 0.7526, 0.4397, 0.75, 0.4401, 0.7474, 0.5, 0.75, 0.375, 0.5, 0.4379, 0.4813, 0.4397, 0.5, 0.3937, 0.5187, 0.4379, 0.4813, 0.5, 0.4792, 0.5, 0.4974, 0.4397, 0.5, 0.4397, 0.5, 0.5, 0.4974, 0.5, 0.5, 0.4401, 0.5026, 0.3937, 0.5187, 0.4397, 0.5, 0.4401, 0.5026, 0.3958, 0.5208, 0.625, 0.5, 0.6437, 0.5629, 0.625, 0.5647, 0.6063, 0.5187, 0.6437, 0.5629, 0.6458, 0.625, 0.6276, 0.625, 0.625, 0.5647, 0.625, 0.5647, 0.6276, 0.625, 0.625, 0.625, 0.6224, 0.5651, 0.6063, 0.5187, 0.625, 0.5647, 0.6224, 0.5651, 0.6042, 0.5208, 0.3542, 0.625, 0.3563, 0.5629, 0.375, 0.5647, 0.3724, 0.625, 0.3563, 0.5629, 0.375, 0.5, 0.3937, 0.5187, 0.375, 0.5647, 0.375, 0.5647, 0.3937, 0.5187, 0.3958, 0.5208, 0.3776, 0.5651, 0.3724, 0.625, 0.375, 0.5647, 0.3776, 0.5651, 0.375, 0.625, 0.625, 0.625, 0.6224, 0.6849, 0.6224, 0.6849, 0.625, 0.625, 0.6224, 0.6849, 0.6042, 0.7292, 0.6042, 0.7292, 0.6224, 0.6849, 0.6224, 0.6849, 0.6042, 0.7292, 0.6042, 0.7292, 0.6224, 0.6849, 0.625, 0.625, 0.6224, 0.6849, 0.6224, 0.6849, 0.625, 0.625, 0.375, 0.625, 0.3776, 0.5651, 0.3776, 0.5651, 0.375, 0.625, 0.3776, 0.5651, 0.3958, 0.5208, 0.3958, 0.5208, 0.3776, 0.5651, 0.3776, 0.5651, 0.3958, 0.5208, 0.3958, 0.5208, 0.3776, 0.5651, 0.375, 0.625, 0.3776, 0.5651, 0.3776, 0.5651, 0.375, 0.625, 0.5, 0.5, 0.5599, 0.5026, 0.5599, 0.5026, 0.5, 0.5, 0.5599, 0.5026, 0.6042, 0.5208, 0.6042, 0.5208, 0.5599, 0.5026, 0.5599, 0.5026, 0.6042, 0.5208, 0.6042, 0.5208, 0.5599, 0.5026, 0.5, 0.5, 0.5599, 0.5026, 0.5599, 0.5026, 0.5, 0.5, 0.6042, 0.7292, 0.5599, 0.7474, 0.5599, 0.7474, 0.6042, 0.7292, 0.5599, 0.7474, 0.5, 0.75, 0.5, 0.75, 0.5599, 0.7474, 0.5599, 0.7474, 0.5, 0.75, 0.5, 0.75, 0.5599, 0.7474, 0.6042, 0.7292, 0.5599, 0.7474, 0.5599, 0.7474, 0.6042, 0.7292, 0.625, 0.625, 0.6224, 0.6849, 0.6224, 0.6849, 0.625, 0.625, 0.6224, 0.6849, 0.6042, 0.7292, 0.6042, 0.7292, 0.6224, 0.6849, 0.6224, 0.6849, 0.6042, 0.7292, 0.6042, 0.7292, 0.6224, 0.6849, 0.625, 0.625, 0.6224, 0.6849, 0.6224, 0.6849, 0.625, 0.625, 0.5, 0.75, 0.4401, 0.7474, 0.4401, 0.7474, 0.5, 0.75, 0.4401, 0.7474, 0.3958, 0.7292, 0.3958, 0.7292, 0.4401, 0.7474, 0.4401, 0.7474, 0.3958, 0.7292, 0.3958, 0.7292, 0.4401, 0.7474, 0.5, 0.75, 0.4401, 0.7474, 0.4401, 0.7474, 0.5, 0.75, 0.3958, 0.5208, 0.4401, 0.5026, 0.4401, 0.5026, 0.3958, 0.5208, 0.4401, 0.5026, 0.5, 0.5, 0.5, 0.5, 0.4401, 0.5026, 0.4401, 0.5026, 0.5, 0.5, 0.5, 0.5, 0.4401, 0.5026, 0.3958, 0.5208, 0.4401, 0.5026, 0.4401, 0.5026, 0.3958, 0.5208, 0.3958, 0.7292, 0.3776, 0.6849, 0.3776, 0.6849, 0.3958, 0.7292, 0.3776, 0.6849, 0.375, 0.625, 0.375, 0.625, 0.3776, 0.6849, 0.3776, 0.6849, 0.375, 0.625, 0.375, 0.625, 0.3776, 0.6849, 0.3958, 0.7292, 0.3776, 0.6849, 0.3776, 0.6849, 0.3958, 0.7292, 0.5, 0.5, 0.5599, 0.5026, 0.5599, 0.5026, 0.5, 0.5, 0.5599, 0.5026, 0.6042, 0.5208, 0.6042, 0.5208, 0.5599, 0.5026, 0.5599, 0.5026, 0.6042, 0.5208, 0.6042, 0.5208, 0.5599, 0.5026, 0.5, 0.5, 0.5599, 0.5026, 0.5599, 0.5026, 0.5, 0.5, 0.6042, 0.7292, 0.5599, 0.7474, 0.5599, 0.7474, 0.6042, 0.7292, 0.5599, 0.7474, 0.5, 0.75, 0.5, 0.75, 0.5599, 0.7474, 0.5599, 0.7474, 0.5, 0.75, 0.5, 0.75, 0.5599, 0.7474, 0.6042, 0.7292, 0.5599, 0.7474, 0.5599, 0.7474, 0.6042, 0.7292, 0.6042, 0.5208, 0.6224, 0.5651, 0.6224, 0.5651, 0.6042, 0.5208, 0.6224, 0.5651, 0.625, 0.625, 0.625, 0.625, 0.6224, 0.5651, 0.6224, 0.5651, 0.625, 0.625, 0.625, 0.625, 0.6224, 0.5651, 0.6042, 0.5208, 0.6224, 0.5651, 0.6224, 0.5651, 0.6042, 0.5208, 0.3958, 0.7292, 0.3776, 0.6849, 0.3776, 0.6849, 0.3958, 0.7292, 0.3776, 0.6849, 0.375, 0.625, 0.375, 0.625, 0.3776, 0.6849, 0.3776, 0.6849, 0.375, 0.625, 0.375, 0.625, 0.3776, 0.6849, 0.3958, 0.7292, 0.3776, 0.6849, 0.3776, 0.6849, 0.3958, 0.7292, 0.5, 0.75, 0.4401, 0.7474, 0.4401, 0.7474, 0.5, 0.75, 0.4401, 0.7474, 0.3958, 0.7292, 0.3958, 0.7292, 0.4401, 0.7474, 0.4401, 0.7474, 0.3958, 0.7292, 0.3958, 0.7292, 0.4401, 0.7474, 0.5, 0.75, 0.4401, 0.7474, 0.4401, 0.7474, 0.5, 0.75, 0.3958, 0.5208, 0.4401, 0.5026, 0.4401, 0.5026, 0.3958, 0.5208, 0.4401, 0.5026, 0.5, 0.5, 0.5, 0.5, 0.4401, 0.5026, 0.4401, 0.5026, 0.5, 0.5, 0.5, 0.5, 0.4401, 0.5026, 0.3958, 0.5208, 0.4401, 0.5026, 0.4401, 0.5026, 0.3958, 0.5208, 0.3958, 0.7292, 0.3776, 0.6849, 0.3776, 0.6849, 0.3958, 0.7292, 0.3776, 0.6849, 0.375, 0.625, 0.375, 0.625, 0.3776, 0.6849, 0.3776, 0.6849, 0.375, 0.625, 0.375, 0.625, 0.3776, 0.6849, 0.3958, 0.7292, 0.3776, 0.6849, 0.3776, 0.6849, 0.3958, 0.7292, 0.6042, 0.5208, 0.6224, 0.5651, 0.6224, 0.5651, 0.6042, 0.5208, 0.6224, 0.5651, 0.625, 0.625, 0.625, 0.625, 0.6224, 0.5651, 0.6224, 0.5651, 0.625, 0.625, 0.625, 0.625, 0.6224, 0.5651, 0.6042, 0.5208, 0.6224, 0.5651, 0.6224, 0.5651, 0.6042, 0.5208, 0.6042, 0.5208, 0.6224, 0.5651, 0.6224, 0.5651, 0.6042, 0.5208, 0.6224, 0.5651, 0.625, 0.625, 0.625, 0.625, 0.6224, 0.5651, 0.6224, 0.5651, 0.625, 0.625, 0.625, 0.625, 0.6224, 0.5651, 0.6042, 0.5208, 0.6224, 0.5651, 0.6224, 0.5651, 0.6042, 0.5208, 0.3776, 0.6849, 0.3776, 0.6849, 0.3776, 0.6849, 0.3776, 0.6849, 0.3776, 0.6849, 0.375, 0.625, 0.375, 0.625, 0.3776, 0.6849, 0.3776, 0.6849, 0.375, 0.625, 0.375, 0.625, 0.3776, 0.6849, 0.3776, 0.6849, 0.3776, 0.6849, 0.3776, 0.6849, 0.3776, 0.6849, 0.3958, 0.5208, 0.4401, 0.5026, 0.4401, 0.5026, 0.3958, 0.5208, 0.4401, 0.5026, 0.5, 0.5, 0.5, 0.5, 0.4401, 0.5026, 0.4401, 0.5026, 0.5, 0.5, 0.5, 0.5, 0.4401, 0.5026, 0.3958, 0.5208, 0.4401, 0.5026, 0.4401, 0.5026, 0.3958, 0.5208, 0.5, 0.75, 0.4401, 0.7474, 0.4401, 0.7474, 0.5, 0.75, 0.4401, 0.7474, 0.3958, 0.7292, 0.3958, 0.7292, 0.4401, 0.7474, 0.4401, 0.7474, 0.3958, 0.7292, 0.3958, 0.7292, 0.4401, 0.7474, 0.5, 0.75, 0.4401, 0.7474, 0.4401, 0.7474, 0.5, 0.75, 0.375, 0.625, 0.3776, 0.5651, 0.3776, 0.5651, 0.375, 0.625, 0.3776, 0.5651, 0.3958, 0.5208, 0.3958, 0.5208, 0.3776, 0.5651, 0.3776, 0.5651, 0.3958, 0.5208, 0.3958, 0.5208, 0.3776, 0.5651, 0.375, 0.625, 0.3776, 0.5651, 0.3776, 0.5651, 0.375, 0.625, 0.625, 0.625, 0.6224, 0.6849, 0.6224, 0.6849, 0.625, 0.625, 0.6224, 0.6849, 0.6042, 0.7292, 0.6042, 0.7292, 0.6224, 0.6849, 0.6224, 0.6849, 0.6042, 0.7292, 0.6042, 0.7292, 0.6224, 0.6849, 0.625, 0.625, 0.6224, 0.6849, 0.6224, 0.6849, 0.625, 0.625, 0.5, 0.75, 0.4401, 0.7474, 0.4401, 0.7474, 0.5, 0.75, 0.4401, 0.7474, 0.3958, 0.7292, 0.3958, 0.7292, 0.4401, 0.7474, 0.4401, 0.7474, 0.3958, 0.7292, 0.3958, 0.7292, 0.4401, 0.7474, 0.5, 0.75, 0.4401, 0.7474, 0.4401, 0.7474, 0.5, 0.75, 0.3958, 0.5208, 0.4401, 0.5026, 0.4401, 0.5026, 0.3958, 0.5208, 0.4401, 0.5026, 0.5, 0.5, 0.5, 0.5, 0.4401, 0.5026, 0.4401, 0.5026, 0.5, 0.5, 0.5, 0.5, 0.4401, 0.5026, 0.3958, 0.5208, 0.4401, 0.5026, 0.4401, 0.5026, 0.3958, 0.5208, 0.3958, 0.5208, 0.4401, 0.5026, 0.4401, 0.5026, 0.3958, 0.5208, 0.4401, 0.5026, 0.5, 0.5, 0.5, 0.5, 0.4401, 0.5026, 0.4401, 0.5026, 0.5, 0.5, 0.5, 0.5, 0.4401, 0.5026, 0.3958, 0.5208, 0.4401, 0.5026, 0.4401, 0.5026, 0.3958, 0.5208, 0.5, 0.75, 0.4401, 0.7474, 0.4401, 0.7474, 0.5, 0.75, 0.4401, 0.7474, 0.3958, 0.7292, 0.3958, 0.7292, 0.4401, 0.7474, 0.4401, 0.7474, 0.3958, 0.7292, 0.3958, 0.7292, 0.4401, 0.7474, 0.5, 0.75, 0.4401, 0.7474, 0.4401, 0.7474, 0.5, 0.75, 0.625, 0.625, 0.6224, 0.6849, 0.6224, 0.6849, 0.625, 0.625, 0.6224, 0.6849, 0.6042, 0.7292, 0.6042, 0.7292, 0.6224, 0.6849, 0.6224, 0.6849, 0.6042, 0.7292, 0.6042, 0.7292, 0.6224, 0.6849, 0.625, 0.625, 0.6224, 0.6849, 0.6224, 0.6849, 0.625, 0.625, 0.375, 0.625, 0.3776, 0.5651, 0.3776, 0.5651, 0.375, 0.625, 0.3776, 0.5651, 0.3958, 0.5208, 0.3958, 0.5208, 0.3776, 0.5651, 0.3776, 0.5651, 0.3958, 0.5208, 0.3958, 0.5208, 0.3776, 0.5651, 0.375, 0.625, 0.3776, 0.5651, 0.3776, 0.5651, 0.375, 0.625, 0.6042, 0.7292, 0.5599, 0.7474, 0.5599, 0.7474, 0.6042, 0.7292, 0.5599, 0.7474, 0.5, 0.75, 0.5, 0.75, 0.5599, 0.7474, 0.5599, 0.7474, 0.5, 0.75, 0.5, 0.75, 0.5599, 0.7474, 0.6042, 0.7292, 0.5599, 0.7474, 0.5599, 0.7474, 0.6042, 0.7292, 0.5, 0.5, 0.5599, 0.5026, 0.5599, 0.5026, 0.5, 0.5, 0.5599, 0.5026, 0.6042, 0.5208, 0.6042, 0.5208, 0.5599, 0.5026, 0.5599, 0.5026, 0.6042, 0.5208, 0.6042, 0.5208, 0.5599, 0.5026, 0.5, 0.5, 0.5599, 0.5026, 0.5599, 0.5026, 0.5, 0.5, 0.375, 0.625, 0.3776, 0.5651, 0.3776, 0.5651, 0.375, 0.625, 0.3776, 0.5651, 0.3958, 0.5208, 0.3958, 0.5208, 0.3776, 0.5651, 0.3776, 0.5651, 0.3958, 0.5208, 0.3958, 0.5208, 0.3776, 0.5651, 0.375, 0.625, 0.3776, 0.5651, 0.3776, 0.5651, 0.375, 0.625, 0.625, 0.625, 0.6224, 0.6849, 0.6224, 0.6849, 0.625, 0.625, 0.6224, 0.6849, 0.6042, 0.7292, 0.6042, 0.7292, 0.6224, 0.6849, 0.6224, 0.6849, 0.6042, 0.7292, 0.6042, 0.7292, 0.6224, 0.6849, 0.625, 0.625, 0.6224, 0.6849, 0.6224, 0.6849, 0.625, 0.625, 0.375, 0.625, 0.3776, 0.5651, 0.3776, 0.5651, 0.375, 0.625, 0.3776, 0.5651, 0.3958, 0.5208, 0.3958, 0.5208, 0.3776, 0.5651, 0.3776, 0.5651, 0.3958, 0.5208, 0.3958, 0.5208, 0.3776, 0.5651, 0.375, 0.625, 0.3776, 0.5651, 0.3776, 0.5651, 0.375, 0.625, 0.5, 0.5, 0.5599, 0.5026, 0.5599, 0.5026, 0.5, 0.5, 0.5599, 0.5026, 0.6042, 0.5208, 0.6042, 0.5208, 0.5599, 0.5026, 0.5599, 0.5026, 0.6042, 0.5208, 0.6042, 0.5208, 0.5599, 0.5026, 0.5, 0.5, 0.5599, 0.5026, 0.5599, 0.5026, 0.5, 0.5, 0.6042, 0.7292, 0.5599, 0.7474, 0.5599, 0.7474, 0.6042, 0.7292, 0.5599, 0.7474, 0.5, 0.75, 0.5, 0.75, 0.5599, 0.7474, 0.5599, 0.7474, 0.5, 0.75, 0.5, 0.75, 0.5599, 0.7474, 0.6042, 0.7292, 0.5599, 0.7474, 0.5599, 0.7474, 0.6042, 0.7292, 0.6042, 0.5208, 0.6224, 0.5651, 0.6224, 0.5651, 0.6042, 0.5208, 0.6224, 0.5651, 0.625, 0.625, 0.625, 0.625, 0.6224, 0.5651, 0.6224, 0.5651, 0.625, 0.625, 0.625, 0.625, 0.6224, 0.5651, 0.6042, 0.5208, 0.6224, 0.5651, 0.6224, 0.5651, 0.6042, 0.5208, 0.3958, 0.7292, 0.3776, 0.6849, 0.3776, 0.6849, 0.3958, 0.7292, 0.3776, 0.6849, 0.375, 0.625, 0.375, 0.625, 0.3776, 0.6849, 0.3776, 0.6849, 0.375, 0.625, 0.375, 0.625, 0.3776, 0.6849, 0.3958, 0.7292, 0.3776, 0.6849, 0.3776, 0.6849, 0.3958, 0.7292, 0.6042, 0.5208, 0.6224, 0.5651, 0.6224, 0.5651, 0.6042, 0.5208, 0.6224, 0.5651, 0.625, 0.625, 0.625, 0.625, 0.6224, 0.5651, 0.6224, 0.5651, 0.625, 0.625, 0.625, 0.625, 0.6224, 0.5651, 0.6042, 0.5208, 0.6224, 0.5651, 0.6224, 0.5651, 0.6042, 0.5208, 0.6042, 0.7292, 0.5599, 0.7474, 0.5599, 0.7474, 0.6042, 0.7292, 0.5599, 0.7474, 0.5, 0.75, 0.5, 0.75, 0.5599, 0.7474, 0.5599, 0.7474, 0.5, 0.75, 0.5, 0.75, 0.5599, 0.7474, 0.6042, 0.7292, 0.5599, 0.7474, 0.5599, 0.7474, 0.6042, 0.7292, 0.5, 0.5, 0.5599, 0.5026, 0.5599, 0.5026, 0.5, 0.5, 0.5599, 0.5026, 0.6042, 0.5208, 0.6042, 0.5208, 0.5599, 0.5026, 0.5599, 0.5026, 0.6042, 0.5208, 0.6042, 0.5208, 0.5599, 0.5026, 0.5, 0.5, 0.5599, 0.5026, 0.5599, 0.5026, 0.5, 0.5, 0.5, 0.5, 0.5599, 0.5026, 0.5599, 0.5026, 0.5, 0.5, 0.5599, 0.5026, 0.6042, 0.5208, 0.6042, 0.5208, 0.5599, 0.5026, 0.5599, 0.5026, 0.6042, 0.5208, 0.6042, 0.5208, 0.5599, 0.5026, 0.5, 0.5, 0.5599, 0.5026, 0.5599, 0.5026, 0.5, 0.5, 0.6042, 0.7292, 0.5599, 0.7474, 0.5599, 0.7474, 0.6042, 0.7292, 0.5599, 0.7474, 0.5, 0.75, 0.5, 0.75, 0.5599, 0.7474, 0.5599, 0.7474, 0.5, 0.75, 0.5, 0.75, 0.5599, 0.7474, 0.6042, 0.7292, 0.5599, 0.7474, 0.5599, 0.7474, 0.6042, 0.7292, 0.6042, 0.5208, 0.6224, 0.5651, 0.6224, 0.5651, 0.6042, 0.5208, 0.6224, 0.5651, 0.625, 0.625, 0.625, 0.625, 0.6224, 0.5651, 0.6224, 0.5651, 0.625, 0.625, 0.625, 0.625, 0.6224, 0.5651, 0.6042, 0.5208, 0.6224, 0.5651, 0.6224, 0.5651, 0.6042, 0.5208, 0.3958, 0.7292, 0.3776, 0.6849, 0.3776, 0.6849, 0.3958, 0.7292, 0.3776, 0.6849, 0.375, 0.625, 0.375, 0.625, 0.3776, 0.6849, 0.3776, 0.6849, 0.375, 0.625, 0.375, 0.625, 0.3776, 0.6849, 0.3958, 0.7292, 0.3776, 0.6849, 0.3776, 0.6849, 0.3958, 0.7292, 0.625, 0.625, 0.6224, 0.6849, 0.6224, 0.6849, 0.625, 0.625, 0.6224, 0.6849, 0.6042, 0.7292, 0.6042, 0.7292, 0.6224, 0.6849, 0.6224, 0.6849, 0.6042, 0.7292, 0.6042, 0.7292, 0.6224, 0.6849, 0.625, 0.625, 0.6224, 0.6849, 0.6224, 0.6849, 0.625, 0.625, 0.5, 0.75, 0.4401, 0.7474, 0.4401, 0.7474, 0.5, 0.75, 0.4401, 0.7474, 0.3958, 0.7292, 0.3958, 0.7292, 0.4401, 0.7474, 0.4401, 0.7474, 0.3958, 0.7292, 0.3958, 0.7292, 0.4401, 0.7474, 0.5, 0.75, 0.4401, 0.7474, 0.4401, 0.7474, 0.5, 0.75, 0.3958, 0.5208, 0.4401, 0.5026, 0.4401, 0.5026, 0.3958, 0.5208, 0.4401, 0.5026, 0.5, 0.5, 0.5, 0.5, 0.4401, 0.5026, 0.4401, 0.5026, 0.5, 0.5, 0.5, 0.5, 0.4401, 0.5026, 0.3958, 0.5208, 0.4401, 0.5026, 0.4401, 0.5026, 0.3958, 0.5208, 0.3958, 0.7292, 0.3776, 0.6849, 0.3776, 0.6849, 0.3958, 0.7292, 0.3776, 0.6849, 0.375, 0.625, 0.375, 0.625, 0.3776, 0.6849, 0.3776, 0.6849, 0.375, 0.625, 0.375, 0.625, 0.3776, 0.6849, 0.3958, 0.7292, 0.3776, 0.6849, 0.3776, 0.6849, 0.3958, 0.7292, 0.3958, 0.7292, 0.3776, 0.6849, 0.3801, 0.6846, 0.3976, 0.7274, 0.3776, 0.6849, 0.375, 0.625, 0.3776, 0.625, 0.3801, 0.6846, 0.3801, 0.6846, 0.3776, 0.625, 0.3958, 0.625, 0.3976, 0.6835, 0.3976, 0.7274, 0.3801, 0.6846, 0.3976, 0.6835, 0.4063, 0.7188, 0.3958, 0.5208, 0.4401, 0.5026, 0.4404, 0.5051, 0.3976, 0.5226, 0.4401, 0.5026, 0.5, 0.5, 0.5, 0.5026, 0.4404, 0.5051, 0.4404, 0.5051, 0.5, 0.5026, 0.5, 0.5208, 0.4415, 0.5226, 0.3976, 0.5226, 0.4404, 0.5051, 0.4415, 0.5226, 0.4063, 0.5313, 0.5, 0.75, 0.4401, 0.7474, 0.4404, 0.7449, 0.5, 0.7474, 0.4401, 0.7474, 0.3958, 0.7292, 0.3976, 0.7274, 0.4404, 0.7449, 0.4404, 0.7449, 0.3976, 0.7274, 0.4063, 0.7188, 0.4415, 0.7274, 0.5, 0.7474, 0.4404, 0.7449, 0.4415, 0.7274, 0.5, 0.7292, 0.625, 0.625, 0.6224, 0.6849, 0.6199, 0.6846, 0.6224, 0.625, 0.6224, 0.6849, 0.6042, 0.7292, 0.6024, 0.7274, 0.6199, 0.6846, 0.6199, 0.6846, 0.6024, 0.7274, 0.5938, 0.7188, 0.6024, 0.6835, 0.6224, 0.625, 0.6199, 0.6846, 0.6024, 0.6835, 0.6042, 0.625, 0.375, 0.625, 0.3776, 0.5651, 0.3776, 0.5651, 0.375, 0.625, 0.3776, 0.5651, 0.3958, 0.5208, 0.3958, 0.5208, 0.3776, 0.5651, 0.3776, 0.5651, 0.3958, 0.5208, 0.3958, 0.5208, 0.3776, 0.5651, 0.375, 0.625, 0.3776, 0.5651, 0.3776, 0.5651, 0.375, 0.625, 0.625, 0.625, 0.6224, 0.6849, 0.6224, 0.6849, 0.625, 0.625, 0.6224, 0.6849, 0.6042, 0.7292, 0.6042, 0.7292, 0.6224, 0.6849, 0.6224, 0.6849, 0.6042, 0.7292, 0.6042, 0.7292, 0.6224, 0.6849, 0.625, 0.625, 0.6224, 0.6849, 0.6224, 0.6849, 0.625, 0.625, 0.5, 0.75, 0.4401, 0.7474, 0.4401, 0.7474, 0.5, 0.75, 0.4401, 0.7474, 0.3958, 0.7292, 0.3958, 0.7292, 0.4401, 0.7474, 0.4401, 0.7474, 0.3958, 0.7292, 0.3958, 0.7292, 0.4401, 0.7474, 0.5, 0.75, 0.4401, 0.7474, 0.4401, 0.7474, 0.5, 0.75, 0.3958, 0.5208, 0.4401, 0.5026, 0.4401, 0.5026, 0.3958, 0.5208, 0.4401, 0.5026, 0.5, 0.5, 0.5, 0.5, 0.4401, 0.5026, 0.4401, 0.5026, 0.5, 0.5, 0.5, 0.5, 0.4401, 0.5026, 0.3958, 0.5208, 0.4401, 0.5026, 0.4401, 0.5026, 0.3958, 0.5208, 0.4063, 0.5313, 0.4415, 0.5226, 0.4404, 0.5654, 0.3976, 0.5665, 0.4415, 0.5226, 0.5, 0.5208, 0.5, 0.5651, 0.4404, 0.5654, 0.4404, 0.5654, 0.5, 0.5651, 0.5, 0.625, 0.4401, 0.625, 0.3976, 0.5665, 0.4404, 0.5654, 0.4401, 0.625, 0.3958, 0.625, 0.5, 0.5208, 0.5585, 0.5226, 0.5596, 0.5654, 0.5, 0.5651, 0.5585, 0.5226, 0.5938, 0.5313, 0.6024, 0.5665, 0.5596, 0.5654, 0.5596, 0.5654, 0.6024, 0.5665, 0.6042, 0.625, 0.5599, 0.625, 0.5, 0.5651, 0.5596, 0.5654, 0.5599, 0.625, 0.5, 0.625, 0.5, 0.625, 0.5599, 0.625, 0.5596, 0.6846, 0.5, 0.6849, 0.5599, 0.625, 0.6042, 0.625, 0.6024, 0.6835, 0.5596, 0.6846, 0.5596, 0.6846, 0.6024, 0.6835, 0.5938, 0.7188, 0.5585, 0.7274, 0.5, 0.6849, 0.5596, 0.6846, 0.5585, 0.7274, 0.5, 0.7292, 0.3958, 0.625, 0.4401, 0.625, 0.4404, 0.6846, 0.3976, 0.6835, 0.4401, 0.625, 0.5, 0.625, 0.5, 0.6849, 0.4404, 0.6846, 0.4404, 0.6846, 0.5, 0.6849, 0.5, 0.7292, 0.4415, 0.7274, 0.3976, 0.6835, 0.4404, 0.6846, 0.4415, 0.7274, 0.4063, 0.7188, 0.6042, 0.5208, 0.6224, 0.5651, 0.6199, 0.5654, 0.6024, 0.5226, 0.6224, 0.5651, 0.625, 0.625, 0.6224, 0.625, 0.6199, 0.5654, 0.6199, 0.5654, 0.6224, 0.625, 0.6042, 0.625, 0.6024, 0.5665, 0.6024, 0.5226, 0.6199, 0.5654, 0.6024, 0.5665, 0.5938, 0.5313, 0.6042, 0.7292, 0.5599, 0.7474, 0.5596, 0.7449, 0.6024, 0.7274, 0.5599, 0.7474, 0.5, 0.75, 0.5, 0.7474, 0.5596, 0.7449, 0.5596, 0.7449, 0.5, 0.7474, 0.5, 0.7292, 0.5585, 0.7274, 0.6024, 0.7274, 0.5596, 0.7449, 0.5585, 0.7274, 0.5938, 0.7188, 0.5, 0.5, 0.5599, 0.5026, 0.5596, 0.5051, 0.5, 0.5026, 0.5599, 0.5026, 0.6042, 0.5208, 0.6024, 0.5226, 0.5596, 0.5051, 0.5596, 0.5051, 0.6024, 0.5226, 0.5938, 0.5313, 0.5585, 0.5226, 0.5, 0.5026, 0.5596, 0.5051, 0.5585, 0.5226, 0.5, 0.5208, 0.375, 0.625, 0.3776, 0.5651, 0.3801, 0.5654, 0.3776, 0.625, 0.3776, 0.5651, 0.3958, 0.5208, 0.3976, 0.5226, 0.3801, 0.5654, 0.3801, 0.5654, 0.3976, 0.5226, 0.4063, 0.5313, 0.3976, 0.5665, 0.3776, 0.625, 0.3801, 0.5654, 0.3976, 0.5665, 0.3958, 0.625, 0.375, 0.0, 0.5, 0.0, 0.5, 0.125, 0.375, 0.125, 0.5, 0.0, 0.625, 0.0, 0.625, 0.125, 0.5, 0.125, 0.5, 0.125, 0.625, 0.125, 0.625, 0.25, 0.5, 0.25, 0.375, 0.125, 0.5, 0.125, 0.5, 0.25, 0.375, 0.25, 0.375, 0.25, 0.5, 0.25, 0.5, 0.375, 0.375, 0.375, 0.5, 0.25, 0.625, 0.25, 0.625, 0.375, 0.5, 0.375, 0.5, 0.375, 0.625, 0.375, 0.625, 0.5, 0.5, 0.5, 0.375, 0.375, 0.5, 0.375, 0.5, 0.5, 0.375, 0.5, 0.375, 0.5, 0.5, 0.5, 0.5, 0.625, 0.375, 0.625, 0.5, 0.5, 0.625, 0.5, 0.625, 0.625, 0.5, 0.625, 0.5, 0.625, 0.625, 0.625, 0.625, 0.75, 0.5, 0.75, 0.375, 0.625, 0.5, 0.625, 0.5, 0.75, 0.375, 0.75, 0.375, 0.75, 0.5, 0.75, 0.5, 0.875, 0.375, 0.875, 0.5, 0.75, 0.625, 0.75, 0.625, 0.875, 0.5, 0.875, 0.5, 0.875, 0.625, 0.875, 0.625, 1.0, 0.5, 1.0, 0.375, 0.875, 0.5, 0.875, 0.5, 1.0, 0.375, 1.0, 0.125, 0.5, 0.25, 0.5, 0.25, 0.625, 0.125, 0.625, 0.25, 0.5, 0.375, 0.5, 0.375, 0.625, 0.25, 0.625, 0.25, 0.625, 0.375, 0.625, 0.375, 0.75, 0.25, 0.75, 0.125, 0.625, 0.25, 0.625, 0.25, 0.75, 0.125, 0.75, 0.625, 0.5, 0.75, 0.5, 0.75, 0.625, 0.625, 0.625, 0.75, 0.5, 0.875, 0.5, 0.875, 0.625, 0.75, 0.625, 0.75, 0.625, 0.875, 0.625, 0.875, 0.75, 0.75, 0.75, 0.625, 0.625, 0.75, 0.625, 0.75, 0.75, 0.625, 0.75, 0.3958, 0.7292, 0.3958, 0.7292, 0.3958, 0.7292, 0.3958, 0.7292, 0.3776, 0.6849, 0.3776, 0.6849, 0.3776, 0.6849, 0.3776, 0.6849, 0.3958, 0.7292, 0.3776, 0.6849, 0.3776, 0.6849, 0.3958, 0.7292, 0.3958, 0.7292, 0.3958, 0.7292, 0.3958, 0.7292, 0.3958, 0.7292, 0.3958, 0.7292, 0.3958, 0.7292, 0.3958, 0.7292, 0.3958, 0.7292, 0.3776, 0.6849, 0.3958, 0.7292, 0.3958, 0.7292, 0.3776, 0.6849, 0.3776, 0.6849, 0.3958, 0.7292, 0.3958, 0.7292, 0.3776, 0.6849, 0.3776, 0.6849, 0.3776, 0.6849, 0.3776, 0.6849, 0.3776, 0.6849, 0.3958, 0.7292, 0.3776, 0.6849, 0.3776, 0.6849, 0.3958, 0.7292, 0.3776, 0.6849, 0.3776, 0.6849, 0.3776, 0.6849, 0.3776, 0.6849, 0.3776, 0.6849, 0.3958, 0.7292, 0.3958, 0.7292, 0.3776, 0.6849, 0.3958, 0.7292, 0.3958, 0.7292, 0.3958, 0.7292, 0.3958, 0.7292, 0.3958, 0.7292, 0.3958, 0.7292, 0.3958, 0.7292, 0.3958, 0.7292, 0.3776, 0.6849, 0.3776, 0.6849, 0.3776, 0.6849, 0.3776, 0.6849, 0.3958, 0.7292, 0.3958, 0.7292, 0.3958, 0.7292, 0.3958, 0.7292, 0.3776, 0.6849, 0.3776, 0.6849, 0.3776, 0.6849, 0.3776, 0.6849, 0.3958, 0.7292, 0.3958, 0.7292, 0.3958, 0.7292, 0.3958, 0.7292, 0.3958, 0.7292, 0.3776, 0.6849, 0.3776, 0.6849, 0.3958, 0.7292, 0.3776, 0.6849, 0.3958, 0.7292, 0.3958, 0.7292, 0.3776, 0.6849, 0.3776, 0.6849, 0.3776, 0.6849, 0.3776, 0.6849, 0.3776, 0.6849, 0.3958, 0.7292, 0.3776, 0.6849, 0.3776, 0.6849, 0.3958, 0.7292, 0.3776, 0.6849, 0.3776, 0.6849, 0.3776, 0.6849, 0.3776, 0.6849, 0.3776, 0.6849, 0.3958, 0.7292, 0.3958, 0.7292, 0.3776, 0.6849, 0.3958, 0.7292, 0.3958, 0.7292, 0.3958, 0.7292, 0.3958, 0.7292, 0.3958, 0.7292, 0.3958, 0.7292, 0.3958, 0.7292, 0.3958, 0.7292, 0.3776, 0.6849, 0.3776, 0.6849, 0.3776, 0.6849, 0.3776, 0.6849, 0.3958, 0.7292, 0.3958, 0.7292, 0.3958, 0.7292, 0.3958, 0.7292, 0.3776, 0.6849, 0.3776, 0.6849, 0.3776, 0.6849, 0.3776, 0.6849, 0.3958, 0.7292, 0.3958, 0.7292, 0.3958, 0.7292, 0.3958, 0.7292, 0.3958, 0.7292, 0.3776, 0.6849, 0.3776, 0.6849, 0.3958, 0.7292, 0.3958, 0.7292, 0.3776, 0.6849, 0.3776, 0.6849, 0.3958, 0.7292, 0.3958, 0.7292, 0.3776, 0.6849, 0.3776, 0.6849, 0.3958, 0.7292, 0.3958, 0.7292, 0.3776, 0.6849, 0.3776, 0.6849, 0.3958, 0.7292, 0.3776, 0.6849, 0.3776, 0.6849, 0.3776, 0.6849, 0.3776, 0.6849, 0.3776, 0.6849, 0.3958, 0.7292, 0.3958, 0.7292, 0.3776, 0.6849, 0.3958, 0.7292, 0.3958, 0.7292, 0.3958, 0.7292, 0.3958, 0.7292, 0.3776, 0.6849, 0.3958, 0.7292, 0.3958, 0.7292, 0.3776, 0.6849, 0.3776, 0.6849, 0.3776, 0.6849, 0.3776, 0.6849, 0.3776, 0.6849, 0.3958, 0.7292, 0.3958, 0.7292, 0.3958, 0.7292, 0.3958, 0.7292, 0.3958, 0.7292, 0.3776, 0.6849, 0.3776, 0.6849, 0.3958, 0.7292, 0.3958, 0.7292, 0.3776, 0.6849, 0.3776, 0.6849, 0.3958, 0.7292, 0.3958, 0.7292, 0.3958, 0.7292, 0.3958, 0.7292, 0.3958, 0.7292, 0.3776, 0.6849, 0.3776, 0.6849, 0.3776, 0.6849, 0.3776, 0.6849, 0.3776, 0.6849, 0.3958, 0.7292, 0.3958, 0.7292, 0.3776, 0.6849, 0.3958, 0.7292, 0.3776, 0.6849, 0.3776, 0.6849, 0.3958, 0.7292, 0.3958, 0.7292, 0.3958, 0.7292, 0.3958, 0.7292, 0.3958, 0.7292, 0.3776, 0.6849, 0.3776, 0.6849, 0.3776, 0.6849, 0.3776, 0.6849, 0.3776, 0.6849, 0.3958, 0.7292, 0.3958, 0.7292, 0.3776, 0.6849, 0.3776, 0.6849, 0.3958, 0.7292, 0.3958, 0.7292, 0.3776, 0.6849, 0.3776, 0.6849, 0.3776, 0.6849, 0.3776, 0.6849, 0.3776, 0.6849, 0.3958, 0.7292, 0.3958, 0.7292, 0.3958, 0.7292, 0.3958, 0.7292, 0.3958, 0.7292, 0.3776, 0.6849, 0.3776, 0.6849, 0.3958, 0.7292, 0.3958, 0.7292, 0.3937, 0.7313, 0.3937, 0.7313, 0.3958, 0.7292, 0.3563, 0.6871, 0.375, 0.6853, 0.375, 0.6853, 0.3563, 0.6871, 0.3958, 0.7292, 0.3937, 0.7313, 0.3937, 0.7313, 0.3958, 0.7292, 0.375, 0.6853, 0.3776, 0.6849, 0.3776, 0.6849, 0.375, 0.6853, 0.3563, 0.6871, 0.375, 0.6853, 0.375, 0.6853, 0.3563, 0.6871, 0.3937, 0.7313, 0.375, 0.75, 0.375, 0.75, 0.3937, 0.7313, 0.3937, 0.7313, 0.375, 0.75, 0.375, 0.75, 0.3937, 0.7313, 0.375, 0.6853, 0.3776, 0.6849, 0.3776, 0.6849, 0.375, 0.6853, 0.375, 0.75, 0.3563, 0.6871, 0.3563, 0.6871, 0.375, 0.75, 0.375, 0.6853, 0.3776, 0.6849, 0.3776, 0.6849, 0.375, 0.6853, 0.3937, 0.7313, 0.375, 0.75, 0.375, 0.75, 0.3937, 0.7313, 0.3776, 0.6849, 0.3958, 0.7292, 0.3958, 0.7292, 0.3776, 0.6849, 0.3958, 0.7292, 0.3937, 0.7313, 0.3937, 0.7313, 0.3958, 0.7292, 0.3563, 0.6871, 0.375, 0.6853, 0.375, 0.6853, 0.3563, 0.6871, 0.3776, 0.6849, 0.3958, 0.7292, 0.3958, 0.7292, 0.3776, 0.6849, 0.3563, 0.6871, 0.375, 0.6853, 0.375, 0.6853, 0.3563, 0.6871, 0.3958, 0.7292, 0.3937, 0.7313, 0.3937, 0.7313, 0.3958, 0.7292, 0.375, 0.75, 0.3563, 0.6871, 0.3563, 0.6871, 0.375, 0.75, 0.3563, 0.6871, 0.375, 0.6853, 0.375, 0.6853, 0.3563, 0.6871, 0.3776, 0.6849, 0.3958, 0.7292, 0.3958, 0.7292, 0.3776, 0.6849, 0.375, 0.75, 0.3563, 0.6871, 0.3563, 0.6871, 0.375, 0.75, 0.375, 0.6853, 0.3776, 0.6849, 0.3776, 0.6849, 0.375, 0.6853, 0.3937, 0.7313, 0.375, 0.75, 0.375, 0.75, 0.3937, 0.7313, 0.3776, 0.6849, 0.3958, 0.7292, 0.3958, 0.7292, 0.3776, 0.6849, 0.375, 0.75, 0.3563, 0.6871, 0.3563, 0.6871, 0.375, 0.75, 0.3958, 0.7292, 0.3937, 0.7313, 0.3937, 0.7313, 0.3958, 0.7292, 0.375, 0.75, 0.3563, 0.6871, 0.3563, 0.6871, 0.375, 0.75, 0.375, 0.6853, 0.3776, 0.6849, 0.3776, 0.6849, 0.375, 0.6853, 0.3937, 0.7313, 0.375, 0.75, 0.375, 0.75, 0.3937, 0.7313, 0.3563, 0.6871, 0.375, 0.6853, 0.375, 0.6853, 0.3563, 0.6871, 0.3563, 0.6871, 0.3776, 0.6849, 0.3776, 0.6849, 0.375, 0.6853, 0.375, 0.6853, 0.3776, 0.6849, 0.3958, 0.7292, 0.3937, 0.7313, 0.3937, 0.7313, 0.3958, 0.7292, 0.3958, 0.7292, 0.3776, 0.6849, 0.3958, 0.7292, 0.3958, 0.7292, 0.3776, 0.6849, 0.375, 0.75, 0.3563, 0.6871, 0.375, 0.6853, 0.3937, 0.7313, 0.3937, 0.7313, 0.375, 0.6853, 0.3776, 0.6849, 0.3958, 0.7292, 0.375, 0.75, 0.3563, 0.6871, 0.3563, 0.6871, 0.375, 0.75, 0.3958, 0.7292, 0.3958, 0.7292, 0.3958, 0.7292, 0.3958, 0.7292, 0.3776, 0.6849, 0.3958, 0.7292, 0.3958, 0.7292, 0.3776, 0.6849, 0.3958, 0.7292, 0.3776, 0.6849, 0.3776, 0.6849, 0.3958, 0.7292, 0.3776, 0.6849, 0.3958, 0.7292, 0.3958, 0.7292, 0.3776, 0.6849, 0.3776, 0.6849, 0.3776, 0.6849, 0.3776, 0.6849, 0.3776, 0.6849, 0.375, 0.75, 0.375, 0.75, 0.3937, 0.7313, 0.3937, 0.7313, 0.375, 0.75, 0.3776, 0.6849, 0.3776, 0.6849, 0.3776, 0.6849, 0.3776, 0.6849, 0.3776, 0.6849, 0.3958, 0.7292, 0.3958, 0.7292, 0.3776, 0.6849, 0.3958, 0.7292, 0.3776, 0.6849, 0.3776, 0.6849, 0.3958, 0.7292, 0.3958, 0.7292, 0.3958, 0.7292, 0.3958, 0.7292, 0.3958, 0.7292, 0.3776, 0.6849, 0.3776, 0.6849, 0.3776, 0.6849, 0.3776, 0.6849, 0.3776, 0.6849, 0.3958, 0.7292, 0.3958, 0.7292, 0.3776, 0.6849, 0.3958, 0.7292, 0.3776, 0.6849, 0.3776, 0.6849, 0.3958, 0.7292, 0.3958, 0.7292, 0.3958, 0.7292, 0.3958, 0.7292, 0.3958, 0.7292, 0.3958, 0.7292, 0.3958, 0.7292, 0.3958, 0.7292, 0.3958, 0.7292, 0.3958, 0.7292, 0.3776, 0.6849, 0.3776, 0.6849, 0.3958, 0.7292, 0.3776, 0.6849, 0.3958, 0.7292, 0.3958, 0.7292, 0.3776, 0.6849, 0.3776, 0.6849, 0.3776, 0.6849, 0.3776, 0.6849, 0.3776, 0.6849])
me_cube.materials.append(mat_material)
me_cube.use_mirror_x = True
me_cube.use_mirror_y = True
me_cube.use_mirror_vertex_groups = False
me_cube.update()

# ---- objects
ob_cube = bpy.data.objects.new('Cube', me_cube)
ob_empty = bpy.data.objects.new('Empty', None)
ob_empty_001 = bpy.data.objects.new('Empty.001', None)

# ---- transforms, parenting, visibility, modifiers, constraints
ob_cube.location = (-0.5241, -1.102e-08, 0.1823)
ob_cube.scale = (0.8768, 1.0, 0.8768)
ob_cube.lock_rotations_4d = False
ob_cube.empty_display_type = 'ARROWS'
ob_cube.lineart.crease_threshold = 0.0
ob_cube.use_mesh_mirror_x = True
ob_cube.use_mesh_mirror_y = True
_m = ob_cube.modifiers.new('Mirror', 'MIRROR')
_m.use_axis = (False, True, False)
ob_empty.location = (-0.006518, 0.0, 0.0)
ob_empty.rotation_euler = (1.571, -0.0, -0.0)
ob_empty.empty_display_type = 'IMAGE'
ob_empty.empty_display_size = 5.0
ob_empty.use_empty_image_alpha = True
ob_empty.color = (1.0, 1.0, 1.0, 0.5505)
ob_empty_001.location = (0.1367, -0.008122, 0.3992)
ob_empty_001.rotation_euler = (1.571, 0.0, 3.142)
ob_empty_001.scale = (0.7857, 0.5728, 0.7857)
ob_empty_001.empty_display_type = 'IMAGE'
ob_empty_001.empty_display_size = 2.946
ob_empty_001.empty_image_offset = (-0.1413, -0.6011)
ob_empty_001.use_empty_image_alpha = True
ob_empty_001.color = (1.0, 1.0, 1.0, 0.7798)

# ---- collection membership
col_collection.objects.link(ob_cube)
col_collection.objects.link(ob_empty)
col_collection.objects.link(ob_empty_001)

# ---- scene / render settings (as saved in the file)
scene.frame_start = 1; scene.frame_end = 250; scene.frame_set(1)
scene.render.engine = 'BLENDER_EEVEE_NEXT'
bpy.context.view_layer.update()

# ---- added for rendering (the .blend has no active camera and no usable light): camera, sun
cam_auto = bpy.data.cameras.new('AutoCamera')
cam_auto.lens = 50.0
cam_auto.sensor_width = 36.0
cam_auto.clip_end = 1000.0
ob_auto_camera = bpy.data.objects.new('AutoCamera', cam_auto)
scene.collection.objects.link(ob_auto_camera)
ob_auto_camera.location = (4.36448, -4.94651, 3.05321)
ob_auto_camera.rotation_euler = (1.09748, -7.21219e-08, 0.694738)
scene.camera = ob_auto_camera
light_auto_sun = bpy.data.lights.new('AutoSun', 'SUN')
light_auto_sun.energy = 3.0
light_auto_sun.angle = 0.0523599
ob_auto_sun = bpy.data.objects.new('AutoSun', light_auto_sun)
scene.collection.objects.link(ob_auto_sun)
ob_auto_sun.rotation_euler = (0.872665, 0.174533, 0.523599)
bpy.context.view_layer.update()

